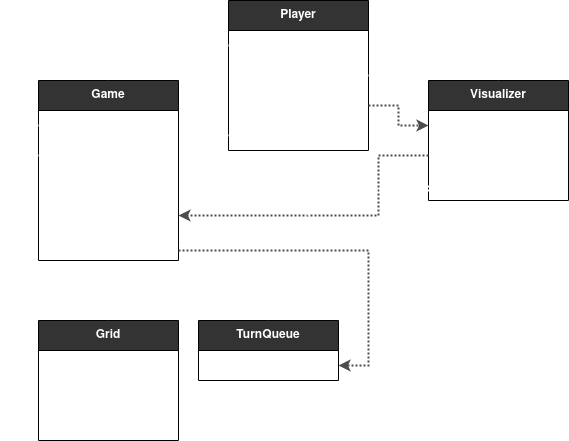

The diagram above was exported from draw.io. Its source (the exported page's mxGraphModel, read from the mxfile embedded in the PNG):
<mxGraphModel dx="961" dy="643" grid="1" gridSize="10" guides="1" tooltips="1" connect="1" arrows="1" fold="1" page="1" pageScale="1" pageWidth="827" pageHeight="1169" math="0" shadow="0">
  <root>
    <mxCell id="WIyWlLk6GJQsqaUBKTNV-0" />
    <mxCell id="WIyWlLk6GJQsqaUBKTNV-1" parent="WIyWlLk6GJQsqaUBKTNV-0" />
    <mxCell id="nSWCjZJ2W8y23xhFYeRc-1" value="&lt;b&gt;Player&lt;/b&gt;" style="swimlane;fontStyle=0;childLayout=stackLayout;horizontal=1;startSize=30;horizontalStack=0;resizeParent=1;resizeParentMax=0;resizeLast=0;collapsible=1;marginBottom=0;whiteSpace=wrap;html=1;fillColor=#333333;fontColor=#FFFFFF;" parent="WIyWlLk6GJQsqaUBKTNV-1" vertex="1">
      <mxGeometry x="280" y="40" width="140" height="150" as="geometry" />
    </mxCell>
    <mxCell id="nSWCjZJ2W8y23xhFYeRc-2" value="Game" style="text;strokeColor=none;fillColor=none;align=left;verticalAlign=middle;spacingLeft=4;spacingRight=4;overflow=hidden;points=[[0,0.5],[1,0.5]];portConstraint=eastwest;rotatable=0;whiteSpace=wrap;html=1;fontColor=#FFFFFF;" parent="nSWCjZJ2W8y23xhFYeRc-1" vertex="1">
      <mxGeometry y="30" width="140" height="30" as="geometry" />
    </mxCell>
    <mxCell id="nSWCjZJ2W8y23xhFYeRc-3" value="Visualizer" style="text;strokeColor=none;fillColor=none;align=left;verticalAlign=middle;spacingLeft=4;spacingRight=4;overflow=hidden;points=[[0,0.5],[1,0.5]];portConstraint=eastwest;rotatable=0;whiteSpace=wrap;html=1;fontColor=#FFFFFF;" parent="nSWCjZJ2W8y23xhFYeRc-1" vertex="1">
      <mxGeometry y="60" width="140" height="30" as="geometry" />
    </mxCell>
    <mxCell id="nSWCjZJ2W8y23xhFYeRc-50" value="play()" style="text;strokeColor=none;fillColor=none;align=left;verticalAlign=middle;spacingLeft=4;spacingRight=4;overflow=hidden;points=[[0,0.5],[1,0.5]];portConstraint=eastwest;rotatable=0;whiteSpace=wrap;html=1;fontColor=#FFFFFF;" parent="nSWCjZJ2W8y23xhFYeRc-1" vertex="1">
      <mxGeometry y="90" width="140" height="30" as="geometry" />
    </mxCell>
    <mxCell id="nSWCjZJ2W8y23xhFYeRc-49" value="headless()" style="text;strokeColor=none;fillColor=none;align=left;verticalAlign=middle;spacingLeft=4;spacingRight=4;overflow=hidden;points=[[0,0.5],[1,0.5]];portConstraint=eastwest;rotatable=0;whiteSpace=wrap;html=1;fontColor=#FFFFFF;" parent="nSWCjZJ2W8y23xhFYeRc-1" vertex="1">
      <mxGeometry y="120" width="140" height="30" as="geometry" />
    </mxCell>
    <mxCell id="nSWCjZJ2W8y23xhFYeRc-5" value="&lt;b&gt;Game&lt;/b&gt;" style="swimlane;fontStyle=0;childLayout=stackLayout;horizontal=1;startSize=30;horizontalStack=0;resizeParent=1;resizeParentMax=0;resizeLast=0;collapsible=1;marginBottom=0;whiteSpace=wrap;html=1;fillColor=#333333;fontColor=#FFFFFF;" parent="WIyWlLk6GJQsqaUBKTNV-1" vertex="1">
      <mxGeometry x="90" y="120" width="140" height="180" as="geometry" />
    </mxCell>
    <mxCell id="nSWCjZJ2W8y23xhFYeRc-6" value="Grid" style="text;strokeColor=none;fillColor=none;align=left;verticalAlign=middle;spacingLeft=4;spacingRight=4;overflow=hidden;points=[[0,0.5],[1,0.5]];portConstraint=eastwest;rotatable=0;whiteSpace=wrap;html=1;fontColor=#FFFFFF;" parent="nSWCjZJ2W8y23xhFYeRc-5" vertex="1">
      <mxGeometry y="30" width="140" height="30" as="geometry" />
    </mxCell>
    <mxCell id="nSWCjZJ2W8y23xhFYeRc-7" value="TurnQueue" style="text;strokeColor=none;fillColor=none;align=left;verticalAlign=middle;spacingLeft=4;spacingRight=4;overflow=hidden;points=[[0,0.5],[1,0.5]];portConstraint=eastwest;rotatable=0;whiteSpace=wrap;html=1;fontColor=#FFFFFF;" parent="nSWCjZJ2W8y23xhFYeRc-5" vertex="1">
      <mxGeometry y="60" width="140" height="30" as="geometry" />
    </mxCell>
    <mxCell id="nSWCjZJ2W8y23xhFYeRc-13" value="ShapeManager" style="text;strokeColor=none;fillColor=none;align=left;verticalAlign=middle;spacingLeft=4;spacingRight=4;overflow=hidden;points=[[0,0.5],[1,0.5]];portConstraint=eastwest;rotatable=0;whiteSpace=wrap;html=1;fontColor=#FFFFFF;" parent="nSWCjZJ2W8y23xhFYeRc-5" vertex="1">
      <mxGeometry y="90" width="140" height="30" as="geometry" />
    </mxCell>
    <mxCell id="nSWCjZJ2W8y23xhFYeRc-22" value="(I/O Functions)" style="text;strokeColor=none;fillColor=none;align=left;verticalAlign=middle;spacingLeft=4;spacingRight=4;overflow=hidden;points=[[0,0.5],[1,0.5]];portConstraint=eastwest;rotatable=0;whiteSpace=wrap;html=1;fontColor=#FFFFFF;" parent="nSWCjZJ2W8y23xhFYeRc-5" vertex="1">
      <mxGeometry y="120" width="140" height="30" as="geometry" />
    </mxCell>
    <mxCell id="nSWCjZJ2W8y23xhFYeRc-26" value="step()" style="text;strokeColor=none;fillColor=none;align=left;verticalAlign=middle;spacingLeft=4;spacingRight=4;overflow=hidden;points=[[0,0.5],[1,0.5]];portConstraint=eastwest;rotatable=0;whiteSpace=wrap;html=1;fontColor=#FFFFFF;" parent="nSWCjZJ2W8y23xhFYeRc-5" vertex="1">
      <mxGeometry y="150" width="140" height="30" as="geometry" />
    </mxCell>
    <mxCell id="nSWCjZJ2W8y23xhFYeRc-8" value="&lt;b&gt;Visualizer&lt;/b&gt;" style="swimlane;fontStyle=0;childLayout=stackLayout;horizontal=1;startSize=30;horizontalStack=0;resizeParent=1;resizeParentMax=0;resizeLast=0;collapsible=1;marginBottom=0;whiteSpace=wrap;html=1;fontColor=#FFFFFF;fillColor=#333333;" parent="WIyWlLk6GJQsqaUBKTNV-1" vertex="1">
      <mxGeometry x="480" y="120" width="140" height="120" as="geometry" />
    </mxCell>
    <mxCell id="nSWCjZJ2W8y23xhFYeRc-9" value="display()" style="text;strokeColor=none;fillColor=none;align=left;verticalAlign=middle;spacingLeft=4;spacingRight=4;overflow=hidden;points=[[0,0.5],[1,0.5]];portConstraint=eastwest;rotatable=0;whiteSpace=wrap;html=1;fontColor=#FFFFFF;" parent="nSWCjZJ2W8y23xhFYeRc-8" vertex="1">
      <mxGeometry y="30" width="140" height="30" as="geometry" />
    </mxCell>
    <mxCell id="nSWCjZJ2W8y23xhFYeRc-10" value="(I/O Bindings)" style="text;strokeColor=none;fillColor=none;align=left;verticalAlign=middle;spacingLeft=4;spacingRight=4;overflow=hidden;points=[[0,0.5],[1,0.5]];portConstraint=eastwest;rotatable=0;whiteSpace=wrap;html=1;fontColor=#FFFFFF;" parent="nSWCjZJ2W8y23xhFYeRc-8" vertex="1">
      <mxGeometry y="60" width="140" height="30" as="geometry" />
    </mxCell>
    <mxCell id="nSWCjZJ2W8y23xhFYeRc-25" value="_game_loop()" style="text;strokeColor=none;fillColor=none;align=left;verticalAlign=middle;spacingLeft=4;spacingRight=4;overflow=hidden;points=[[0,0.5],[1,0.5]];portConstraint=eastwest;rotatable=0;whiteSpace=wrap;html=1;fontColor=#FFFFFF;" parent="nSWCjZJ2W8y23xhFYeRc-8" vertex="1">
      <mxGeometry y="90" width="140" height="30" as="geometry" />
    </mxCell>
    <mxCell id="nSWCjZJ2W8y23xhFYeRc-11" style="edgeStyle=orthogonalEdgeStyle;rounded=0;orthogonalLoop=1;jettySize=auto;html=1;exitX=0;exitY=0.5;exitDx=0;exitDy=0;entryX=0.5;entryY=0;entryDx=0;entryDy=0;fontStyle=1;strokeWidth=2;strokeColor=#FFFFFF;" parent="WIyWlLk6GJQsqaUBKTNV-1" source="nSWCjZJ2W8y23xhFYeRc-2" target="nSWCjZJ2W8y23xhFYeRc-5" edge="1">
      <mxGeometry relative="1" as="geometry" />
    </mxCell>
    <mxCell id="nSWCjZJ2W8y23xhFYeRc-12" style="edgeStyle=orthogonalEdgeStyle;rounded=0;orthogonalLoop=1;jettySize=auto;html=1;exitX=1;exitY=0.5;exitDx=0;exitDy=0;entryX=0.5;entryY=0;entryDx=0;entryDy=0;fontStyle=1;strokeWidth=2;strokeColor=#FFFFFF;" parent="WIyWlLk6GJQsqaUBKTNV-1" source="nSWCjZJ2W8y23xhFYeRc-3" target="nSWCjZJ2W8y23xhFYeRc-8" edge="1">
      <mxGeometry relative="1" as="geometry">
        <Array as="points">
          <mxPoint x="450" y="115" />
          <mxPoint x="450" y="100" />
          <mxPoint x="550" y="100" />
        </Array>
      </mxGeometry>
    </mxCell>
    <mxCell id="nSWCjZJ2W8y23xhFYeRc-14" value="&lt;b&gt;Grid&lt;/b&gt;" style="swimlane;fontStyle=0;childLayout=stackLayout;horizontal=1;startSize=30;horizontalStack=0;resizeParent=1;resizeParentMax=0;resizeLast=0;collapsible=1;marginBottom=0;whiteSpace=wrap;html=1;fontColor=#FFFFFF;fillColor=#333333;" parent="WIyWlLk6GJQsqaUBKTNV-1" vertex="1">
      <mxGeometry x="90" y="360" width="140" height="120" as="geometry" />
    </mxCell>
    <mxCell id="nSWCjZJ2W8y23xhFYeRc-15" value="Board" style="text;strokeColor=none;fillColor=none;align=left;verticalAlign=middle;spacingLeft=4;spacingRight=4;overflow=hidden;points=[[0,0.5],[1,0.5]];portConstraint=eastwest;rotatable=0;whiteSpace=wrap;html=1;fontColor=#FFFFFF;" parent="nSWCjZJ2W8y23xhFYeRc-14" vertex="1">
      <mxGeometry y="30" width="140" height="30" as="geometry" />
    </mxCell>
    <mxCell id="nSWCjZJ2W8y23xhFYeRc-16" value="Stat (for Pieces)" style="text;strokeColor=none;fillColor=none;align=left;verticalAlign=middle;spacingLeft=4;spacingRight=4;overflow=hidden;points=[[0,0.5],[1,0.5]];portConstraint=eastwest;rotatable=0;whiteSpace=wrap;html=1;fontColor=#FFFFFF;" parent="nSWCjZJ2W8y23xhFYeRc-14" vertex="1">
      <mxGeometry y="60" width="140" height="30" as="geometry" />
    </mxCell>
    <mxCell id="nSWCjZJ2W8y23xhFYeRc-17" value="Loc (for Pieces)" style="text;strokeColor=none;fillColor=none;align=left;verticalAlign=middle;spacingLeft=4;spacingRight=4;overflow=hidden;points=[[0,0.5],[1,0.5]];portConstraint=eastwest;rotatable=0;whiteSpace=wrap;html=1;fontColor=#FFFFFF;" parent="nSWCjZJ2W8y23xhFYeRc-14" vertex="1">
      <mxGeometry y="90" width="140" height="30" as="geometry" />
    </mxCell>
    <mxCell id="nSWCjZJ2W8y23xhFYeRc-18" value="&lt;b&gt;TurnQueue&lt;/b&gt;" style="swimlane;fontStyle=0;childLayout=stackLayout;horizontal=1;startSize=30;horizontalStack=0;resizeParent=1;resizeParentMax=0;resizeLast=0;collapsible=1;marginBottom=0;whiteSpace=wrap;html=1;fontColor=#FFFFFF;fillColor=#333333;" parent="WIyWlLk6GJQsqaUBKTNV-1" vertex="1">
      <mxGeometry x="250" y="360" width="140" height="60" as="geometry" />
    </mxCell>
    <mxCell id="nSWCjZJ2W8y23xhFYeRc-19" value="pop()" style="text;strokeColor=none;fillColor=none;align=left;verticalAlign=middle;spacingLeft=4;spacingRight=4;overflow=hidden;points=[[0,0.5],[1,0.5]];portConstraint=eastwest;rotatable=0;whiteSpace=wrap;html=1;fontColor=#FFFFFF;" parent="nSWCjZJ2W8y23xhFYeRc-18" vertex="1">
      <mxGeometry y="30" width="140" height="30" as="geometry" />
    </mxCell>
    <mxCell id="nSWCjZJ2W8y23xhFYeRc-23" style="edgeStyle=orthogonalEdgeStyle;rounded=0;orthogonalLoop=1;jettySize=auto;html=1;exitX=0;exitY=0.5;exitDx=0;exitDy=0;strokeWidth=2;strokeColor=#FFFFFF;" parent="WIyWlLk6GJQsqaUBKTNV-1" source="nSWCjZJ2W8y23xhFYeRc-6" target="nSWCjZJ2W8y23xhFYeRc-14" edge="1">
      <mxGeometry relative="1" as="geometry">
        <Array as="points">
          <mxPoint x="60" y="165" />
          <mxPoint x="60" y="330" />
          <mxPoint x="160" y="330" />
        </Array>
      </mxGeometry>
    </mxCell>
    <mxCell id="nSWCjZJ2W8y23xhFYeRc-24" style="edgeStyle=orthogonalEdgeStyle;rounded=0;orthogonalLoop=1;jettySize=auto;html=1;exitX=0;exitY=0.5;exitDx=0;exitDy=0;strokeWidth=2;entryX=0.5;entryY=0;entryDx=0;entryDy=0;strokeColor=#FFFFFF;" parent="WIyWlLk6GJQsqaUBKTNV-1" source="nSWCjZJ2W8y23xhFYeRc-7" target="nSWCjZJ2W8y23xhFYeRc-18" edge="1">
      <mxGeometry relative="1" as="geometry">
        <Array as="points">
          <mxPoint x="70" y="195" />
          <mxPoint x="70" y="310" />
          <mxPoint x="320" y="310" />
        </Array>
      </mxGeometry>
    </mxCell>
    <mxCell id="nSWCjZJ2W8y23xhFYeRc-27" style="edgeStyle=orthogonalEdgeStyle;rounded=0;orthogonalLoop=1;jettySize=auto;html=1;exitX=0;exitY=0.5;exitDx=0;exitDy=0;strokeWidth=2;dashed=1;dashPattern=1 1;strokeColor=#4D4D4D;" parent="WIyWlLk6GJQsqaUBKTNV-1" source="nSWCjZJ2W8y23xhFYeRc-10" target="nSWCjZJ2W8y23xhFYeRc-22" edge="1">
      <mxGeometry x="-0.8065" y="35" relative="1" as="geometry">
        <Array as="points">
          <mxPoint x="430" y="195" />
          <mxPoint x="430" y="255" />
        </Array>
        <mxPoint as="offset" />
      </mxGeometry>
    </mxCell>
    <mxCell id="nSWCjZJ2W8y23xhFYeRc-28" style="edgeStyle=orthogonalEdgeStyle;rounded=0;orthogonalLoop=1;jettySize=auto;html=1;exitX=0;exitY=0.5;exitDx=0;exitDy=0;entryX=1;entryY=0.5;entryDx=0;entryDy=0;strokeWidth=2;fillColor=#f5f5f5;strokeColor=#FFFFFF;dashed=1;dashPattern=1 1;" parent="WIyWlLk6GJQsqaUBKTNV-1" source="nSWCjZJ2W8y23xhFYeRc-25" target="nSWCjZJ2W8y23xhFYeRc-26" edge="1">
      <mxGeometry relative="1" as="geometry">
        <Array as="points">
          <mxPoint x="480" y="230" />
          <mxPoint x="360" y="230" />
          <mxPoint x="360" y="285" />
        </Array>
      </mxGeometry>
    </mxCell>
    <mxCell id="nSWCjZJ2W8y23xhFYeRc-29" style="edgeStyle=orthogonalEdgeStyle;rounded=0;orthogonalLoop=1;jettySize=auto;html=1;entryX=1;entryY=0.75;entryDx=0;entryDy=0;dashed=1;strokeColor=#4D4D4D;strokeWidth=2;dashPattern=1 1;" parent="WIyWlLk6GJQsqaUBKTNV-1" target="nSWCjZJ2W8y23xhFYeRc-18" edge="1">
      <mxGeometry relative="1" as="geometry">
        <mxPoint x="230" y="290" as="sourcePoint" />
        <Array as="points">
          <mxPoint x="230" y="290" />
          <mxPoint x="420" y="290" />
          <mxPoint x="420" y="405" />
        </Array>
      </mxGeometry>
    </mxCell>
    <mxCell id="nSWCjZJ2W8y23xhFYeRc-51" style="edgeStyle=orthogonalEdgeStyle;rounded=0;orthogonalLoop=1;jettySize=auto;html=1;exitX=0;exitY=0.5;exitDx=0;exitDy=0;dashed=1;strokeColor=#FFFFFF;strokeWidth=2;fontColor=#666666;endArrow=none;endFill=0;dashPattern=1 1;" parent="WIyWlLk6GJQsqaUBKTNV-1" source="nSWCjZJ2W8y23xhFYeRc-49" edge="1">
      <mxGeometry relative="1" as="geometry">
        <mxPoint x="360" y="230" as="targetPoint" />
        <Array as="points">
          <mxPoint x="260" y="175" />
          <mxPoint x="260" y="230" />
          <mxPoint x="340" y="230" />
        </Array>
      </mxGeometry>
    </mxCell>
    <mxCell id="nSWCjZJ2W8y23xhFYeRc-54" style="edgeStyle=orthogonalEdgeStyle;rounded=0;orthogonalLoop=1;jettySize=auto;html=1;entryX=0;entryY=0.5;entryDx=0;entryDy=0;dashed=1;dashPattern=1 1;strokeColor=#4D4D4D;strokeWidth=2;fontColor=#666666;endArrow=classic;endFill=1;" parent="WIyWlLk6GJQsqaUBKTNV-1" source="nSWCjZJ2W8y23xhFYeRc-50" target="nSWCjZJ2W8y23xhFYeRc-9" edge="1">
      <mxGeometry relative="1" as="geometry" />
    </mxCell>
  </root>
</mxGraphModel>